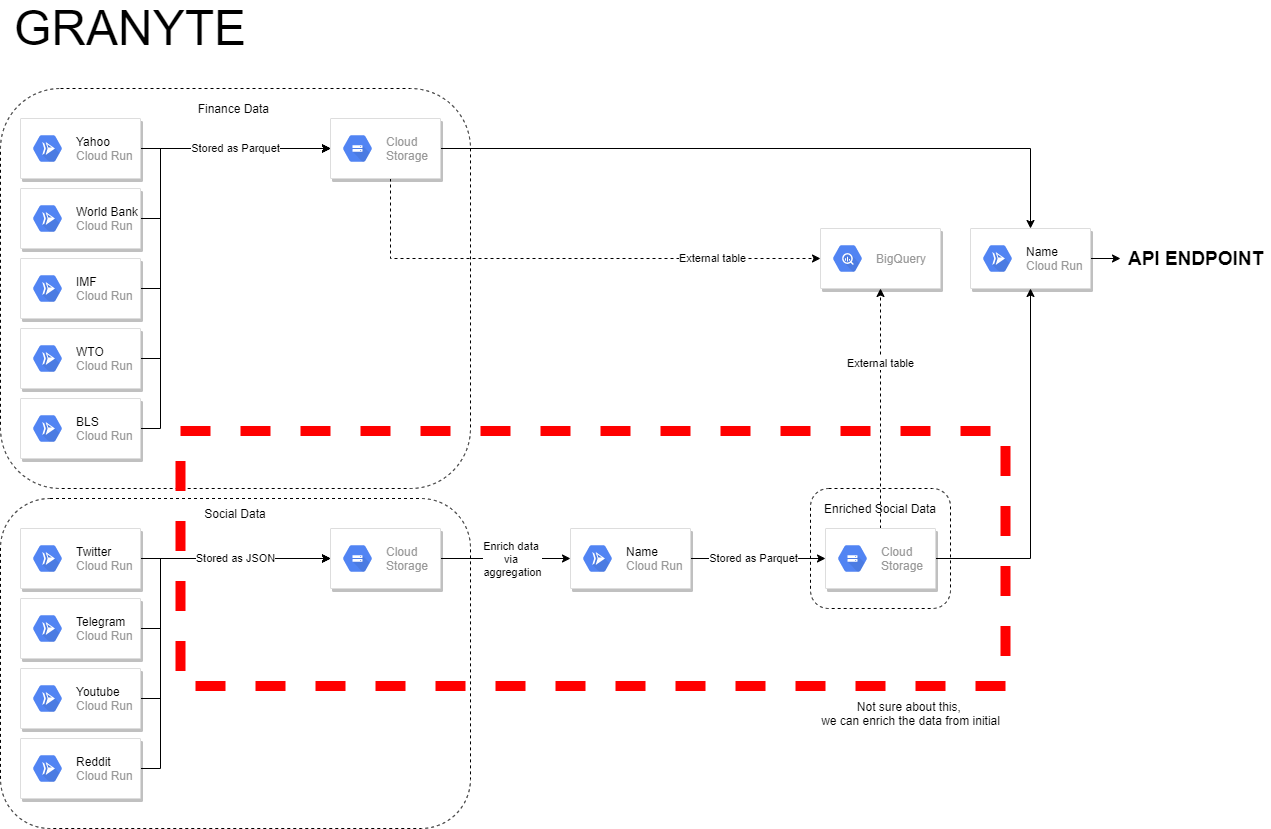

The diagram above was exported from draw.io. Its source (the exported page's mxGraphModel, read from the mxfile embedded in the PNG):
<mxGraphModel dx="1422" dy="794" grid="0" gridSize="10" guides="1" tooltips="1" connect="1" arrows="1" fold="1" page="1" pageScale="1" pageWidth="827" pageHeight="1169" background="#ffffff" math="0" shadow="0">
  <root>
    <mxCell id="0" />
    <mxCell id="1" parent="0" />
    <mxCell id="rHWhjTylkohVXBNF6ktj-105" style="edgeStyle=orthogonalEdgeStyle;rounded=0;orthogonalLoop=1;jettySize=auto;html=1;entryX=0;entryY=0.5;entryDx=0;entryDy=0;" edge="1" parent="1" source="rHWhjTylkohVXBNF6ktj-97" target="rHWhjTylkohVXBNF6ktj-20">
      <mxGeometry relative="1" as="geometry">
        <Array as="points">
          <mxPoint x="330" y="290" />
          <mxPoint x="330" y="220" />
        </Array>
      </mxGeometry>
    </mxCell>
    <mxCell id="rHWhjTylkohVXBNF6ktj-106" style="edgeStyle=orthogonalEdgeStyle;rounded=0;orthogonalLoop=1;jettySize=auto;html=1;entryX=0;entryY=0.5;entryDx=0;entryDy=0;" edge="1" parent="1" source="rHWhjTylkohVXBNF6ktj-99" target="rHWhjTylkohVXBNF6ktj-20">
      <mxGeometry relative="1" as="geometry">
        <Array as="points">
          <mxPoint x="330" y="360" />
          <mxPoint x="330" y="220" />
        </Array>
      </mxGeometry>
    </mxCell>
    <mxCell id="rHWhjTylkohVXBNF6ktj-107" style="edgeStyle=orthogonalEdgeStyle;rounded=0;orthogonalLoop=1;jettySize=auto;html=1;entryX=0;entryY=0.5;entryDx=0;entryDy=0;" edge="1" parent="1" source="rHWhjTylkohVXBNF6ktj-101" target="rHWhjTylkohVXBNF6ktj-20">
      <mxGeometry relative="1" as="geometry">
        <Array as="points">
          <mxPoint x="330" y="430" />
          <mxPoint x="330" y="220" />
        </Array>
      </mxGeometry>
    </mxCell>
    <mxCell id="rHWhjTylkohVXBNF6ktj-108" style="edgeStyle=orthogonalEdgeStyle;rounded=0;orthogonalLoop=1;jettySize=auto;html=1;entryX=0;entryY=0.5;entryDx=0;entryDy=0;" edge="1" parent="1" source="rHWhjTylkohVXBNF6ktj-103" target="rHWhjTylkohVXBNF6ktj-20">
      <mxGeometry relative="1" as="geometry">
        <Array as="points">
          <mxPoint x="330" y="500" />
          <mxPoint x="330" y="220" />
        </Array>
      </mxGeometry>
    </mxCell>
    <mxCell id="rHWhjTylkohVXBNF6ktj-96" style="edgeStyle=orthogonalEdgeStyle;rounded=0;orthogonalLoop=1;jettySize=auto;html=1;entryX=0;entryY=0.5;entryDx=0;entryDy=0;" edge="1" parent="1" source="rHWhjTylkohVXBNF6ktj-92" target="rHWhjTylkohVXBNF6ktj-45">
      <mxGeometry relative="1" as="geometry">
        <Array as="points">
          <mxPoint x="330" y="840" />
          <mxPoint x="330" y="630" />
        </Array>
      </mxGeometry>
    </mxCell>
    <mxCell id="rHWhjTylkohVXBNF6ktj-95" style="edgeStyle=orthogonalEdgeStyle;rounded=0;orthogonalLoop=1;jettySize=auto;html=1;entryX=0;entryY=0.5;entryDx=0;entryDy=0;" edge="1" parent="1" source="rHWhjTylkohVXBNF6ktj-90" target="rHWhjTylkohVXBNF6ktj-45">
      <mxGeometry relative="1" as="geometry">
        <Array as="points">
          <mxPoint x="330" y="770" />
          <mxPoint x="330" y="630" />
        </Array>
      </mxGeometry>
    </mxCell>
    <mxCell id="rHWhjTylkohVXBNF6ktj-94" style="edgeStyle=orthogonalEdgeStyle;rounded=0;orthogonalLoop=1;jettySize=auto;html=1;entryX=0;entryY=0.5;entryDx=0;entryDy=0;" edge="1" parent="1" source="rHWhjTylkohVXBNF6ktj-88" target="rHWhjTylkohVXBNF6ktj-45">
      <mxGeometry relative="1" as="geometry">
        <Array as="points">
          <mxPoint x="330" y="700" />
          <mxPoint x="330" y="630" />
        </Array>
      </mxGeometry>
    </mxCell>
    <mxCell id="rHWhjTylkohVXBNF6ktj-74" value="External table" style="edgeStyle=orthogonalEdgeStyle;rounded=0;orthogonalLoop=1;jettySize=auto;html=1;entryX=0.5;entryY=1;entryDx=0;entryDy=0;dashed=1;" edge="1" parent="1" source="rHWhjTylkohVXBNF6ktj-54" target="rHWhjTylkohVXBNF6ktj-22">
      <mxGeometry x="0.3776" relative="1" as="geometry">
        <mxPoint as="offset" />
      </mxGeometry>
    </mxCell>
    <mxCell id="rHWhjTylkohVXBNF6ktj-57" value="" style="rounded=1;whiteSpace=wrap;html=1;fillColor=none;dashed=1;" vertex="1" parent="1">
      <mxGeometry x="980" y="560" width="140" height="120" as="geometry" />
    </mxCell>
    <mxCell id="rHWhjTylkohVXBNF6ktj-47" value="" style="rounded=1;whiteSpace=wrap;html=1;fillColor=none;dashed=1;" vertex="1" parent="1">
      <mxGeometry x="170" y="570" width="470" height="330" as="geometry" />
    </mxCell>
    <mxCell id="rHWhjTylkohVXBNF6ktj-31" value="" style="rounded=1;whiteSpace=wrap;html=1;fillColor=none;dashed=1;" vertex="1" parent="1">
      <mxGeometry x="170" y="160" width="470" height="400" as="geometry" />
    </mxCell>
    <mxCell id="rHWhjTylkohVXBNF6ktj-77" value="External table" style="edgeStyle=orthogonalEdgeStyle;rounded=0;orthogonalLoop=1;jettySize=auto;html=1;entryX=0;entryY=0.5;entryDx=0;entryDy=0;dashed=1;" edge="1" parent="1" source="rHWhjTylkohVXBNF6ktj-20" target="rHWhjTylkohVXBNF6ktj-22">
      <mxGeometry x="0.5769" relative="1" as="geometry">
        <Array as="points">
          <mxPoint x="560" y="330" />
        </Array>
        <mxPoint as="offset" />
      </mxGeometry>
    </mxCell>
    <mxCell id="rHWhjTylkohVXBNF6ktj-80" style="edgeStyle=orthogonalEdgeStyle;rounded=0;orthogonalLoop=1;jettySize=auto;html=1;entryX=0.5;entryY=0;entryDx=0;entryDy=0;" edge="1" parent="1" source="rHWhjTylkohVXBNF6ktj-20" target="rHWhjTylkohVXBNF6ktj-78">
      <mxGeometry relative="1" as="geometry" />
    </mxCell>
    <mxCell id="rHWhjTylkohVXBNF6ktj-20" value="" style="strokeColor=#dddddd;shadow=1;strokeWidth=1;rounded=1;absoluteArcSize=1;arcSize=2;" vertex="1" parent="1">
      <mxGeometry x="500" y="190" width="110" height="60" as="geometry" />
    </mxCell>
    <mxCell id="rHWhjTylkohVXBNF6ktj-21" value="Cloud&#10;Storage" style="dashed=0;connectable=0;html=1;fillColor=#5184F3;strokeColor=none;shape=mxgraph.gcp2.hexIcon;prIcon=cloud_storage;part=1;labelPosition=right;verticalLabelPosition=middle;align=left;verticalAlign=middle;spacingLeft=5;fontColor=#999999;fontSize=12;" vertex="1" parent="rHWhjTylkohVXBNF6ktj-20">
      <mxGeometry y="0.5" width="44" height="39" relative="1" as="geometry">
        <mxPoint x="5" y="-19.5" as="offset" />
      </mxGeometry>
    </mxCell>
    <mxCell id="rHWhjTylkohVXBNF6ktj-22" value="" style="strokeColor=#dddddd;shadow=1;strokeWidth=1;rounded=1;absoluteArcSize=1;arcSize=2;" vertex="1" parent="1">
      <mxGeometry x="990" y="300" width="120" height="60" as="geometry" />
    </mxCell>
    <mxCell id="rHWhjTylkohVXBNF6ktj-23" value="BigQuery" style="dashed=0;connectable=0;html=1;fillColor=#5184F3;strokeColor=none;shape=mxgraph.gcp2.hexIcon;prIcon=bigquery;part=1;labelPosition=right;verticalLabelPosition=middle;align=left;verticalAlign=middle;spacingLeft=5;fontColor=#999999;fontSize=12;" vertex="1" parent="rHWhjTylkohVXBNF6ktj-22">
      <mxGeometry y="0.5" width="44" height="39" relative="1" as="geometry">
        <mxPoint x="5" y="-19.5" as="offset" />
      </mxGeometry>
    </mxCell>
    <mxCell id="rHWhjTylkohVXBNF6ktj-56" style="edgeStyle=orthogonalEdgeStyle;rounded=0;orthogonalLoop=1;jettySize=auto;html=1;" edge="1" parent="1" source="rHWhjTylkohVXBNF6ktj-24" target="rHWhjTylkohVXBNF6ktj-54">
      <mxGeometry relative="1" as="geometry" />
    </mxCell>
    <mxCell id="rHWhjTylkohVXBNF6ktj-62" value="Text" style="edgeLabel;html=1;align=center;verticalAlign=middle;resizable=0;points=[];" vertex="1" connectable="0" parent="rHWhjTylkohVXBNF6ktj-56">
      <mxGeometry x="-0.2688" y="2" relative="1" as="geometry">
        <mxPoint as="offset" />
      </mxGeometry>
    </mxCell>
    <mxCell id="rHWhjTylkohVXBNF6ktj-63" value="Stored as Parquet" style="edgeLabel;html=1;align=center;verticalAlign=middle;resizable=0;points=[];" vertex="1" connectable="0" parent="rHWhjTylkohVXBNF6ktj-56">
      <mxGeometry x="-0.2258" y="1" relative="1" as="geometry">
        <mxPoint x="10" as="offset" />
      </mxGeometry>
    </mxCell>
    <mxCell id="rHWhjTylkohVXBNF6ktj-24" value="" style="strokeColor=#dddddd;shadow=1;strokeWidth=1;rounded=1;absoluteArcSize=1;arcSize=2;" vertex="1" parent="1">
      <mxGeometry x="740" y="600" width="120" height="60" as="geometry" />
    </mxCell>
    <mxCell id="rHWhjTylkohVXBNF6ktj-25" value="&lt;font color=&quot;#000000&quot;&gt;Name&lt;/font&gt;&lt;br&gt;Cloud Run" style="dashed=0;connectable=0;html=1;fillColor=#5184F3;strokeColor=none;shape=mxgraph.gcp2.hexIcon;prIcon=cloud_run;part=1;labelPosition=right;verticalLabelPosition=middle;align=left;verticalAlign=middle;spacingLeft=5;fontColor=#999999;fontSize=12;" vertex="1" parent="rHWhjTylkohVXBNF6ktj-24">
      <mxGeometry y="0.5" width="44" height="39" relative="1" as="geometry">
        <mxPoint x="5" y="-19.5" as="offset" />
      </mxGeometry>
    </mxCell>
    <mxCell id="rHWhjTylkohVXBNF6ktj-32" value="Finance Data&amp;nbsp;" style="text;html=1;strokeColor=none;fillColor=none;align=center;verticalAlign=middle;whiteSpace=wrap;rounded=0;dashed=1;" vertex="1" parent="1">
      <mxGeometry x="360" y="170" width="90" height="20" as="geometry" />
    </mxCell>
    <mxCell id="rHWhjTylkohVXBNF6ktj-44" value="Social Data" style="text;html=1;strokeColor=none;fillColor=none;align=center;verticalAlign=middle;whiteSpace=wrap;rounded=0;dashed=1;" vertex="1" parent="1">
      <mxGeometry x="360" y="575" width="90" height="20" as="geometry" />
    </mxCell>
    <mxCell id="rHWhjTylkohVXBNF6ktj-51" style="edgeStyle=orthogonalEdgeStyle;rounded=0;orthogonalLoop=1;jettySize=auto;html=1;" edge="1" parent="1" source="rHWhjTylkohVXBNF6ktj-45" target="rHWhjTylkohVXBNF6ktj-24">
      <mxGeometry relative="1" as="geometry" />
    </mxCell>
    <mxCell id="rHWhjTylkohVXBNF6ktj-53" value="Enrich data&amp;nbsp;&lt;br&gt;via &lt;br&gt;aggregation" style="edgeLabel;html=1;align=center;verticalAlign=middle;resizable=0;points=[];" vertex="1" connectable="0" parent="rHWhjTylkohVXBNF6ktj-51">
      <mxGeometry x="-0.2016" y="-1" relative="1" as="geometry">
        <mxPoint x="19" y="-1" as="offset" />
      </mxGeometry>
    </mxCell>
    <mxCell id="rHWhjTylkohVXBNF6ktj-45" value="" style="strokeColor=#dddddd;shadow=1;strokeWidth=1;rounded=1;absoluteArcSize=1;arcSize=2;" vertex="1" parent="1">
      <mxGeometry x="500" y="600" width="110" height="60" as="geometry" />
    </mxCell>
    <mxCell id="rHWhjTylkohVXBNF6ktj-46" value="Cloud&#10;Storage" style="dashed=0;connectable=0;html=1;fillColor=#5184F3;strokeColor=none;shape=mxgraph.gcp2.hexIcon;prIcon=cloud_storage;part=1;labelPosition=right;verticalLabelPosition=middle;align=left;verticalAlign=middle;spacingLeft=5;fontColor=#999999;fontSize=12;" vertex="1" parent="rHWhjTylkohVXBNF6ktj-45">
      <mxGeometry y="0.5" width="44" height="39" relative="1" as="geometry">
        <mxPoint x="5" y="-19.5" as="offset" />
      </mxGeometry>
    </mxCell>
    <mxCell id="rHWhjTylkohVXBNF6ktj-81" style="edgeStyle=orthogonalEdgeStyle;rounded=0;orthogonalLoop=1;jettySize=auto;html=1;entryX=0.5;entryY=1;entryDx=0;entryDy=0;" edge="1" parent="1" source="rHWhjTylkohVXBNF6ktj-54" target="rHWhjTylkohVXBNF6ktj-78">
      <mxGeometry relative="1" as="geometry" />
    </mxCell>
    <mxCell id="rHWhjTylkohVXBNF6ktj-54" value="" style="strokeColor=#dddddd;shadow=1;strokeWidth=1;rounded=1;absoluteArcSize=1;arcSize=2;" vertex="1" parent="1">
      <mxGeometry x="995" y="600" width="110" height="60" as="geometry" />
    </mxCell>
    <mxCell id="rHWhjTylkohVXBNF6ktj-55" value="Cloud&#10;Storage" style="dashed=0;connectable=0;html=1;fillColor=#5184F3;strokeColor=none;shape=mxgraph.gcp2.hexIcon;prIcon=cloud_storage;part=1;labelPosition=right;verticalLabelPosition=middle;align=left;verticalAlign=middle;spacingLeft=5;fontColor=#999999;fontSize=12;" vertex="1" parent="rHWhjTylkohVXBNF6ktj-54">
      <mxGeometry y="0.5" width="44" height="39" relative="1" as="geometry">
        <mxPoint x="5" y="-19.5" as="offset" />
      </mxGeometry>
    </mxCell>
    <mxCell id="rHWhjTylkohVXBNF6ktj-58" value="Enriched Social Data" style="text;html=1;strokeColor=none;fillColor=none;align=center;verticalAlign=middle;whiteSpace=wrap;rounded=0;dashed=1;" vertex="1" parent="1">
      <mxGeometry x="990" y="570" width="120" height="20" as="geometry" />
    </mxCell>
    <mxCell id="rHWhjTylkohVXBNF6ktj-76" value="Stored as Parquet" style="edgeStyle=orthogonalEdgeStyle;rounded=0;orthogonalLoop=1;jettySize=auto;html=1;entryX=0;entryY=0.5;entryDx=0;entryDy=0;" edge="1" parent="1" source="rHWhjTylkohVXBNF6ktj-69" target="rHWhjTylkohVXBNF6ktj-20">
      <mxGeometry relative="1" as="geometry" />
    </mxCell>
    <mxCell id="rHWhjTylkohVXBNF6ktj-69" value="" style="strokeColor=#dddddd;shadow=1;strokeWidth=1;rounded=1;absoluteArcSize=1;arcSize=2;" vertex="1" parent="1">
      <mxGeometry x="190" y="190" width="120" height="60" as="geometry" />
    </mxCell>
    <mxCell id="rHWhjTylkohVXBNF6ktj-70" value="&lt;font color=&quot;#000000&quot;&gt;Yahoo&lt;/font&gt;&lt;br&gt;Cloud Run" style="dashed=0;connectable=0;html=1;fillColor=#5184F3;strokeColor=none;shape=mxgraph.gcp2.hexIcon;prIcon=cloud_run;part=1;labelPosition=right;verticalLabelPosition=middle;align=left;verticalAlign=middle;spacingLeft=5;fontColor=#999999;fontSize=12;" vertex="1" parent="rHWhjTylkohVXBNF6ktj-69">
      <mxGeometry y="0.5" width="44" height="39" relative="1" as="geometry">
        <mxPoint x="5" y="-19.5" as="offset" />
      </mxGeometry>
    </mxCell>
    <mxCell id="rHWhjTylkohVXBNF6ktj-73" value="Stored as JSON" style="edgeStyle=orthogonalEdgeStyle;rounded=0;orthogonalLoop=1;jettySize=auto;html=1;" edge="1" parent="1" source="rHWhjTylkohVXBNF6ktj-71" target="rHWhjTylkohVXBNF6ktj-45">
      <mxGeometry relative="1" as="geometry" />
    </mxCell>
    <mxCell id="rHWhjTylkohVXBNF6ktj-71" value="" style="strokeColor=#dddddd;shadow=1;strokeWidth=1;rounded=1;absoluteArcSize=1;arcSize=2;" vertex="1" parent="1">
      <mxGeometry x="190" y="600" width="120" height="60" as="geometry" />
    </mxCell>
    <mxCell id="rHWhjTylkohVXBNF6ktj-72" value="&lt;font color=&quot;#000000&quot;&gt;Twitter&lt;/font&gt;&lt;br&gt;Cloud Run" style="dashed=0;connectable=0;html=1;fillColor=#5184F3;strokeColor=none;shape=mxgraph.gcp2.hexIcon;prIcon=cloud_run;part=1;labelPosition=right;verticalLabelPosition=middle;align=left;verticalAlign=middle;spacingLeft=5;fontColor=#999999;fontSize=12;" vertex="1" parent="rHWhjTylkohVXBNF6ktj-71">
      <mxGeometry y="0.5" width="44" height="39" relative="1" as="geometry">
        <mxPoint x="5" y="-19.5" as="offset" />
      </mxGeometry>
    </mxCell>
    <mxCell id="rHWhjTylkohVXBNF6ktj-85" style="edgeStyle=orthogonalEdgeStyle;rounded=0;orthogonalLoop=1;jettySize=auto;html=1;" edge="1" parent="1" source="rHWhjTylkohVXBNF6ktj-78" target="rHWhjTylkohVXBNF6ktj-84">
      <mxGeometry relative="1" as="geometry" />
    </mxCell>
    <mxCell id="rHWhjTylkohVXBNF6ktj-78" value="" style="strokeColor=#dddddd;shadow=1;strokeWidth=1;rounded=1;absoluteArcSize=1;arcSize=2;" vertex="1" parent="1">
      <mxGeometry x="1140" y="300" width="120" height="60" as="geometry" />
    </mxCell>
    <mxCell id="rHWhjTylkohVXBNF6ktj-79" value="&lt;font color=&quot;#000000&quot;&gt;Name&lt;/font&gt;&lt;br&gt;Cloud Run" style="dashed=0;connectable=0;html=1;fillColor=#5184F3;strokeColor=none;shape=mxgraph.gcp2.hexIcon;prIcon=cloud_run;part=1;labelPosition=right;verticalLabelPosition=middle;align=left;verticalAlign=middle;spacingLeft=5;fontColor=#999999;fontSize=12;" vertex="1" parent="rHWhjTylkohVXBNF6ktj-78">
      <mxGeometry y="0.5" width="44" height="39" relative="1" as="geometry">
        <mxPoint x="5" y="-19.5" as="offset" />
      </mxGeometry>
    </mxCell>
    <mxCell id="rHWhjTylkohVXBNF6ktj-82" value="&lt;font style=&quot;font-size: 48px&quot;&gt;GRANYTE&lt;/font&gt;" style="text;html=1;strokeColor=none;fillColor=none;align=center;verticalAlign=middle;whiteSpace=wrap;rounded=0;dashed=1;" vertex="1" parent="1">
      <mxGeometry x="190" y="80" width="220" height="40" as="geometry" />
    </mxCell>
    <mxCell id="rHWhjTylkohVXBNF6ktj-84" value="&lt;b&gt;&lt;font style=&quot;font-size: 19px&quot;&gt;API ENDPOINT&lt;/font&gt;&lt;/b&gt;" style="text;html=1;align=center;verticalAlign=middle;resizable=0;points=[];autosize=1;strokeColor=none;" vertex="1" parent="1">
      <mxGeometry x="1290" y="320" width="150" height="20" as="geometry" />
    </mxCell>
    <mxCell id="rHWhjTylkohVXBNF6ktj-88" value="" style="strokeColor=#dddddd;shadow=1;strokeWidth=1;rounded=1;absoluteArcSize=1;arcSize=2;" vertex="1" parent="1">
      <mxGeometry x="190" y="670" width="120" height="60" as="geometry" />
    </mxCell>
    <mxCell id="rHWhjTylkohVXBNF6ktj-89" value="&lt;font color=&quot;#000000&quot;&gt;Telegram&lt;/font&gt;&lt;br&gt;Cloud Run" style="dashed=0;connectable=0;html=1;fillColor=#5184F3;strokeColor=none;shape=mxgraph.gcp2.hexIcon;prIcon=cloud_run;part=1;labelPosition=right;verticalLabelPosition=middle;align=left;verticalAlign=middle;spacingLeft=5;fontColor=#999999;fontSize=12;" vertex="1" parent="rHWhjTylkohVXBNF6ktj-88">
      <mxGeometry y="0.5" width="44" height="39" relative="1" as="geometry">
        <mxPoint x="5" y="-19.5" as="offset" />
      </mxGeometry>
    </mxCell>
    <mxCell id="rHWhjTylkohVXBNF6ktj-90" value="" style="strokeColor=#dddddd;shadow=1;strokeWidth=1;rounded=1;absoluteArcSize=1;arcSize=2;" vertex="1" parent="1">
      <mxGeometry x="190" y="740" width="120" height="60" as="geometry" />
    </mxCell>
    <mxCell id="rHWhjTylkohVXBNF6ktj-91" value="&lt;font color=&quot;#000000&quot;&gt;Youtube&lt;/font&gt;&lt;br&gt;Cloud Run" style="dashed=0;connectable=0;html=1;fillColor=#5184F3;strokeColor=none;shape=mxgraph.gcp2.hexIcon;prIcon=cloud_run;part=1;labelPosition=right;verticalLabelPosition=middle;align=left;verticalAlign=middle;spacingLeft=5;fontColor=#999999;fontSize=12;" vertex="1" parent="rHWhjTylkohVXBNF6ktj-90">
      <mxGeometry y="0.5" width="44" height="39" relative="1" as="geometry">
        <mxPoint x="5" y="-19.5" as="offset" />
      </mxGeometry>
    </mxCell>
    <mxCell id="rHWhjTylkohVXBNF6ktj-92" value="" style="strokeColor=#dddddd;shadow=1;strokeWidth=1;rounded=1;absoluteArcSize=1;arcSize=2;" vertex="1" parent="1">
      <mxGeometry x="190" y="810" width="120" height="60" as="geometry" />
    </mxCell>
    <mxCell id="rHWhjTylkohVXBNF6ktj-93" value="&lt;font color=&quot;#000000&quot;&gt;Reddit&lt;/font&gt;&lt;br&gt;Cloud Run" style="dashed=0;connectable=0;html=1;fillColor=#5184F3;strokeColor=none;shape=mxgraph.gcp2.hexIcon;prIcon=cloud_run;part=1;labelPosition=right;verticalLabelPosition=middle;align=left;verticalAlign=middle;spacingLeft=5;fontColor=#999999;fontSize=12;" vertex="1" parent="rHWhjTylkohVXBNF6ktj-92">
      <mxGeometry y="0.5" width="44" height="39" relative="1" as="geometry">
        <mxPoint x="5" y="-19.5" as="offset" />
      </mxGeometry>
    </mxCell>
    <mxCell id="rHWhjTylkohVXBNF6ktj-97" value="" style="strokeColor=#dddddd;shadow=1;strokeWidth=1;rounded=1;absoluteArcSize=1;arcSize=2;" vertex="1" parent="1">
      <mxGeometry x="190" y="260" width="120" height="60" as="geometry" />
    </mxCell>
    <mxCell id="rHWhjTylkohVXBNF6ktj-98" value="&lt;font color=&quot;#000000&quot;&gt;World Bank&lt;/font&gt;&lt;br&gt;Cloud Run" style="dashed=0;connectable=0;html=1;fillColor=#5184F3;strokeColor=none;shape=mxgraph.gcp2.hexIcon;prIcon=cloud_run;part=1;labelPosition=right;verticalLabelPosition=middle;align=left;verticalAlign=middle;spacingLeft=5;fontColor=#999999;fontSize=12;" vertex="1" parent="rHWhjTylkohVXBNF6ktj-97">
      <mxGeometry y="0.5" width="44" height="39" relative="1" as="geometry">
        <mxPoint x="5" y="-19.5" as="offset" />
      </mxGeometry>
    </mxCell>
    <mxCell id="rHWhjTylkohVXBNF6ktj-99" value="" style="strokeColor=#dddddd;shadow=1;strokeWidth=1;rounded=1;absoluteArcSize=1;arcSize=2;" vertex="1" parent="1">
      <mxGeometry x="190" y="330" width="120" height="60" as="geometry" />
    </mxCell>
    <mxCell id="rHWhjTylkohVXBNF6ktj-100" value="&lt;font color=&quot;#000000&quot;&gt;IMF&lt;/font&gt;&lt;br&gt;Cloud Run" style="dashed=0;connectable=0;html=1;fillColor=#5184F3;strokeColor=none;shape=mxgraph.gcp2.hexIcon;prIcon=cloud_run;part=1;labelPosition=right;verticalLabelPosition=middle;align=left;verticalAlign=middle;spacingLeft=5;fontColor=#999999;fontSize=12;" vertex="1" parent="rHWhjTylkohVXBNF6ktj-99">
      <mxGeometry y="0.5" width="44" height="39" relative="1" as="geometry">
        <mxPoint x="5" y="-19.5" as="offset" />
      </mxGeometry>
    </mxCell>
    <mxCell id="rHWhjTylkohVXBNF6ktj-101" value="" style="strokeColor=#dddddd;shadow=1;strokeWidth=1;rounded=1;absoluteArcSize=1;arcSize=2;" vertex="1" parent="1">
      <mxGeometry x="190" y="400" width="120" height="60" as="geometry" />
    </mxCell>
    <mxCell id="rHWhjTylkohVXBNF6ktj-102" value="&lt;font color=&quot;#000000&quot;&gt;WTO&lt;/font&gt;&lt;br&gt;Cloud Run" style="dashed=0;connectable=0;html=1;fillColor=#5184F3;strokeColor=none;shape=mxgraph.gcp2.hexIcon;prIcon=cloud_run;part=1;labelPosition=right;verticalLabelPosition=middle;align=left;verticalAlign=middle;spacingLeft=5;fontColor=#999999;fontSize=12;" vertex="1" parent="rHWhjTylkohVXBNF6ktj-101">
      <mxGeometry y="0.5" width="44" height="39" relative="1" as="geometry">
        <mxPoint x="5" y="-19.5" as="offset" />
      </mxGeometry>
    </mxCell>
    <mxCell id="rHWhjTylkohVXBNF6ktj-103" value="" style="strokeColor=#dddddd;shadow=1;strokeWidth=1;rounded=1;absoluteArcSize=1;arcSize=2;" vertex="1" parent="1">
      <mxGeometry x="190" y="470" width="120" height="60" as="geometry" />
    </mxCell>
    <mxCell id="rHWhjTylkohVXBNF6ktj-104" value="&lt;font color=&quot;#000000&quot;&gt;BLS&lt;/font&gt;&lt;br&gt;Cloud Run" style="dashed=0;connectable=0;html=1;fillColor=#5184F3;strokeColor=none;shape=mxgraph.gcp2.hexIcon;prIcon=cloud_run;part=1;labelPosition=right;verticalLabelPosition=middle;align=left;verticalAlign=middle;spacingLeft=5;fontColor=#999999;fontSize=12;" vertex="1" parent="rHWhjTylkohVXBNF6ktj-103">
      <mxGeometry y="0.5" width="44" height="39" relative="1" as="geometry">
        <mxPoint x="5" y="-19.5" as="offset" />
      </mxGeometry>
    </mxCell>
    <mxCell id="rHWhjTylkohVXBNF6ktj-111" value="" style="rounded=0;whiteSpace=wrap;html=1;dashed=1;strokeColor=#FF0000;strokeWidth=10;fillColor=none;" vertex="1" parent="1">
      <mxGeometry x="350" y="502.5" width="825" height="255" as="geometry" />
    </mxCell>
    <mxCell id="rHWhjTylkohVXBNF6ktj-112" value="Not sure about this,&amp;nbsp;&lt;br&gt;we can enrich the data from initial" style="text;html=1;align=center;verticalAlign=middle;resizable=0;points=[];autosize=1;strokeColor=none;" vertex="1" parent="1">
      <mxGeometry x="985" y="770" width="190" height="30" as="geometry" />
    </mxCell>
  </root>
</mxGraphModel>